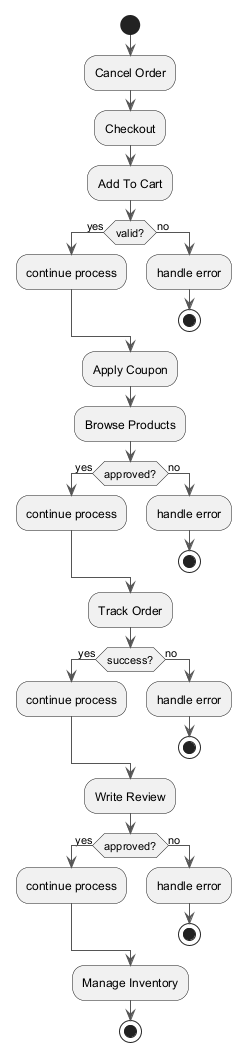

The diagram above was rendered by PlantUML. Its source (embedded in the PNG):
@startuml
skinparam ArrowColor #555555
start
:Cancel Order;
:Checkout;
:Add To Cart;
if (valid?) then (yes)
:continue process;
else (no)
:handle error;
stop
endif
:Apply Coupon;
:Browse Products;
if (approved?) then (yes)
:continue process;
else (no)
:handle error;
stop
endif
:Track Order;
if (success?) then (yes)
:continue process;
else (no)
:handle error;
stop
endif
:Write Review;
if (approved?) then (yes)
:continue process;
else (no)
:handle error;
stop
endif
:Manage Inventory;
stop
@enduml